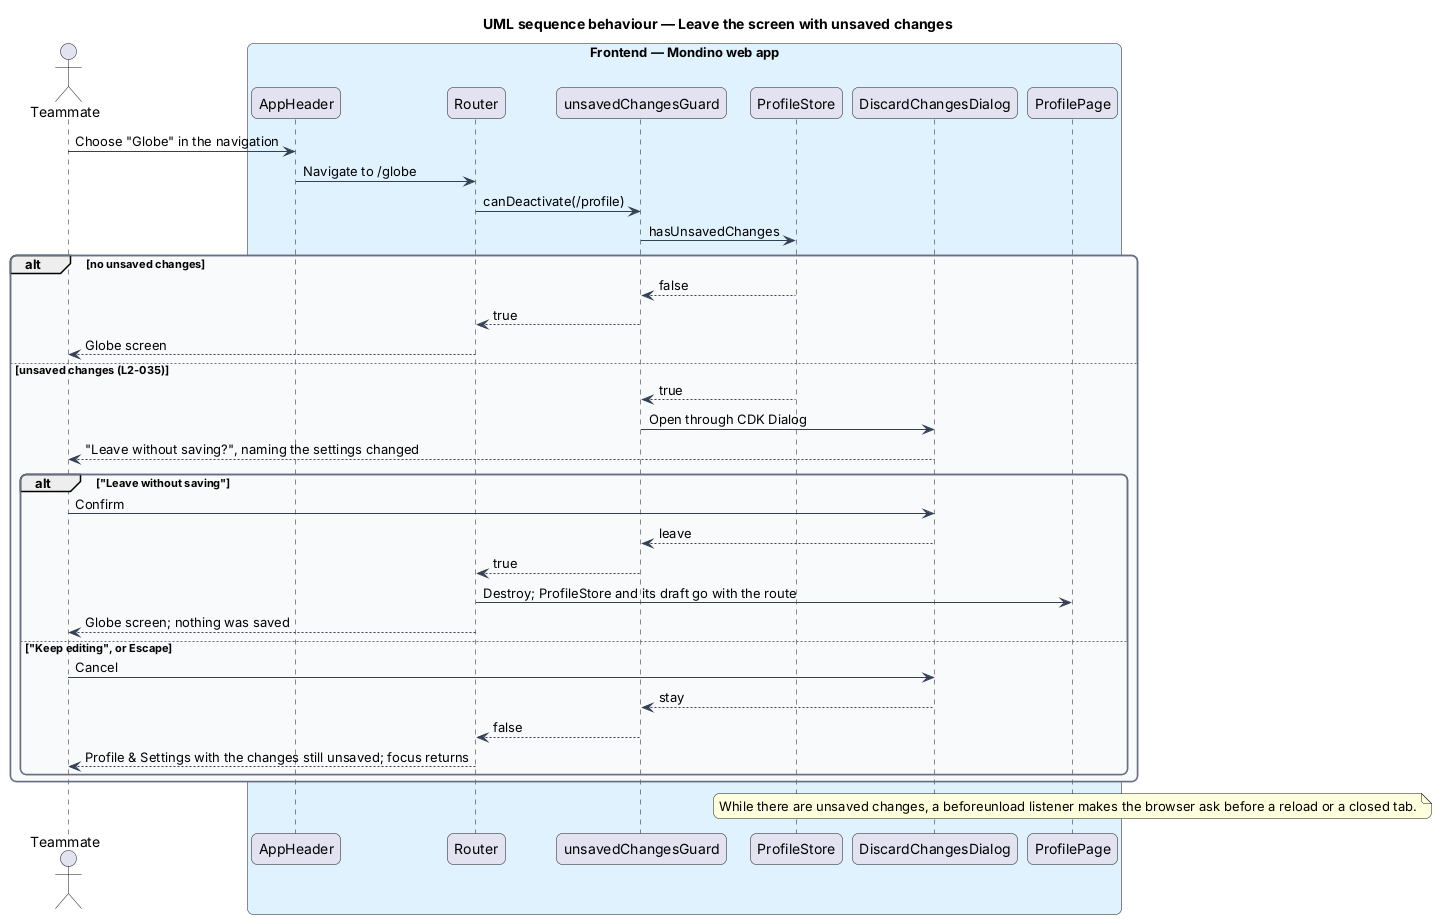

The diagram above was rendered by PlantUML. Its source (embedded in the PNG):
@startuml
title UML sequence behaviour — Leave the screen with unsaved changes
skinparam backgroundColor #FFFFFF
skinparam shadowing false
skinparam roundcorner 12
skinparam defaultFontName Arial
skinparam ArrowColor #344054
skinparam rectangle {
  BorderColor #344054
  FontColor #101828
}
skinparam package {
  BorderColor #667085
  FontColor #101828
  BackgroundColor #F9FAFB
}
actor "Teammate" as actor
box "Frontend — Mondino web app" #E0F2FE
  participant "AppHeader" as shell
  participant "Router" as router
  participant "unsavedChangesGuard" as guard
  participant "ProfileStore" as store
  participant "DiscardChangesDialog" as dialog
  participant "ProfilePage" as page
end box
actor -> shell : Choose "Globe" in the navigation
shell -> router : Navigate to /globe
router -> guard : canDeactivate(/profile)
guard -> store : hasUnsavedChanges
alt no unsaved changes
  store --> guard : false
  guard --> router : true
  router --> actor : Globe screen
else unsaved changes (L2-035)
  store --> guard : true
  guard -> dialog : Open through CDK Dialog
  dialog --> actor : "Leave without saving?", naming the settings changed
  alt "Leave without saving"
    actor -> dialog : Confirm
    dialog --> guard : leave
    guard --> router : true
    router -> page : Destroy; ProfileStore and its draft go with the route
    router --> actor : Globe screen; nothing was saved
  else "Keep editing", or Escape
    actor -> dialog : Cancel
    dialog --> guard : stay
    guard --> router : false
    router --> actor : Profile & Settings with the changes still unsaved; focus returns
  end
end
note over page : While there are unsaved changes, a beforeunload listener makes the browser ask before a reload or a closed tab.
@enduml